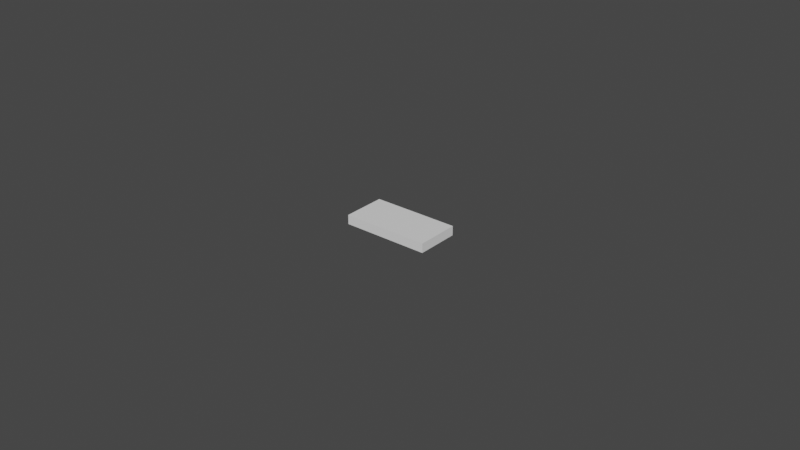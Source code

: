 # Source: flash_board.blend  (saved by Blender 3.3.6; exported with 4.5.12 LTS)
import bpy
from mathutils import Matrix  # noqa: F401  (used for matrix-valued properties, if any)

bpy.ops.wm.read_factory_settings(use_empty=True)
scene = bpy.context.scene
scene.name = 'Scene'

# ---- collections
col_reference = bpy.data.collections.new('Reference'); scene.collection.children.link(col_reference)
col_export = bpy.data.collections.new('Export'); scene.collection.children.link(col_export)

# ---- world
world_world = bpy.data.worlds.new('World'); scene.world = world_world
world_world.use_nodes = True; world_world.node_tree.nodes.clear()
_N = world_world.node_tree.nodes; _L = world_world.node_tree.links
n0 = _N.new('ShaderNodeOutputWorld'); n0.name = 'World Output'; n0.location = (300, 300)
n1 = _N.new('ShaderNodeBackground'); n1.name = 'Background'; n1.location = (10, 300)
n1.inputs[0].default_value = (0.05088, 0.05088, 0.05088, 1.0)
_L.new(n1.outputs[0], n0.inputs[0])
n0.is_active_output = True
world_world.color = (0.05088, 0.05088, 0.05088)
world_world.use_sun_shadow = False
world_world.sun_shadow_jitter_overblur = 0.0

# ---- meshes
me_cube = bpy.data.meshes.new('Cube')
me_cube.from_pydata([(-0.014, -0.007, 0.0), (-0.014, -0.007, 0.003), (-0.014, 0.007, 0.0), (-0.014, 0.007, 0.003), (0.014, -0.007, 0.0), (0.014, -0.007, 0.003), (0.014, 0.007, 0.0), (0.014, 0.007, 0.003)], [], [(0, 1, 3, 2), (2, 3, 7, 6), (6, 7, 5, 4), (4, 5, 1, 0), (2, 6, 4, 0), (7, 3, 1, 5)])
_uv = me_cube.uv_layers.new(name='UVMap')
_uv.uv.foreach_set('vector', [0.375, 0.0, 0.625, 0.0, 0.625, 0.25, 0.375, 0.25, 0.375, 0.25, 0.625, 0.25, 0.625, 0.5, 0.375, 0.5, 0.375, 0.5, 0.625, 0.5, 0.625, 0.75, 0.375, 0.75, 0.375, 0.75, 0.625, 0.75, 0.625, 1.0, 0.375, 1.0, 0.125, 0.5, 0.375, 0.5, 0.375, 0.75, 0.125, 0.75, 0.625, 0.5, 0.875, 0.5, 0.875, 0.75, 0.625, 0.75])
me_cube.update()

# ---- objects
ob_empty = bpy.data.objects.new('Empty', None)
ob_empty_001 = bpy.data.objects.new('Empty.001', None)
ob_cube = bpy.data.objects.new('Cube', me_cube)

# ---- transforms, parenting, visibility, modifiers, constraints
ob_empty.location = (0.08828, -0.02756, 0.0)
ob_empty.scale = (0.9733, 1.0, 1.0)
ob_empty.empty_display_type = 'IMAGE'
ob_empty.empty_display_size = 1.981
ob_empty.use_empty_image_alpha = True
ob_empty.color = (1.0, 1.0, 1.0, 0.6034)
ob_empty_001.parent = ob_empty
ob_empty_001.matrix_parent_inverse = Matrix(((1.027, -0.0, 0.0, -0.0), (-0.0, 1.0, -0.0, 0.0), (0.0, -0.0, 1.0, -0.0), (-0.0, 0.0, -0.0, 1.0)))
ob_empty_001.location = (-0.07961, 0.07079, 0.0)
ob_empty_001.empty_display_type = 'IMAGE'
ob_empty_001.empty_display_size = 0.4063
ob_empty_001.color = (1.0, 1.0, 1.0, 0.131)
ob_cube.location = (0.0, 0.0, 0.0)

# ---- collection membership
col_reference.objects.link(ob_empty)
col_reference.objects.link(ob_empty_001)
col_export.objects.link(ob_cube)

# ---- scene / render settings (as saved in the file)
scene.frame_start = 1; scene.frame_end = 250; scene.frame_set(1)
scene.render.engine = 'BLENDER_EEVEE_NEXT'
scene.cycles.sampling_pattern = 'TABULATED_SOBOL'
scene.cycles.use_light_tree = False
scene.view_settings.view_transform = 'Filmic'
bpy.context.view_layer.update()

# ---- added for rendering (the .blend has no active camera and no usable light): camera, sun
cam_auto = bpy.data.cameras.new('AutoCamera')
cam_auto.lens = 50.0
cam_auto.sensor_width = 36.0
cam_auto.clip_end = 1000.0
ob_auto_camera = bpy.data.objects.new('AutoCamera', cam_auto)
scene.collection.objects.link(ob_auto_camera)
ob_auto_camera.location = (0.185045, -0.222054, 0.149536)
ob_auto_camera.rotation_euler = (1.09748, -7.21219e-08, 0.694738)
scene.camera = ob_auto_camera
light_auto_sun = bpy.data.lights.new('AutoSun', 'SUN')
light_auto_sun.energy = 3.0
light_auto_sun.angle = 0.0523599
ob_auto_sun = bpy.data.objects.new('AutoSun', light_auto_sun)
scene.collection.objects.link(ob_auto_sun)
ob_auto_sun.rotation_euler = (0.872665, 0.174533, 0.523599)
bpy.context.view_layer.update()
